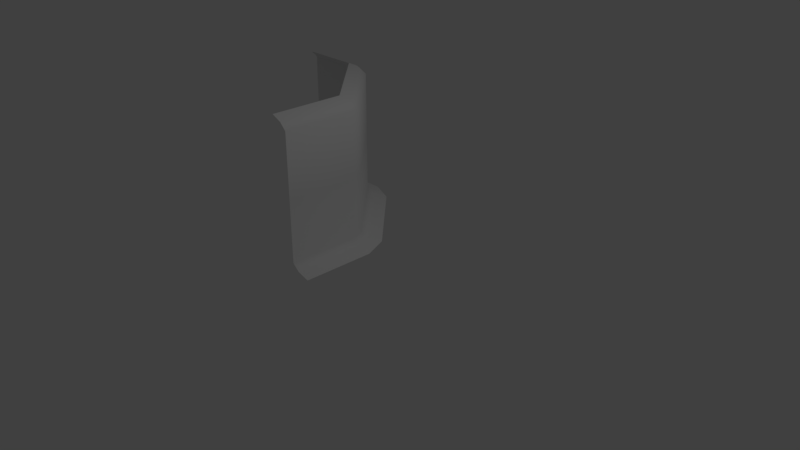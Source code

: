 # Source: Cliff_Face_Dirt_Corner_High_01.blend  (saved by Blender 2.79.0; exported with 4.5.12 LTS)
import bpy
from mathutils import Matrix  # noqa: F401  (used for matrix-valued properties, if any)

bpy.ops.wm.read_factory_settings(use_empty=True)
scene = bpy.context.scene
scene.name = 'Scene'

# ---- collections
col_collection_1 = bpy.data.collections.new('Collection 1'); scene.collection.children.link(col_collection_1)

# ---- materials (node trees are filled in below, after node groups)
mat_grassland_tileatlas_01 = bpy.data.materials.new('Grassland_Tileatlas_01')
mat_grassland_tileatlas_01.alpha_threshold = 0.0
mat_grassland_tileatlas_01.use_transparent_shadow = False
mat_grassland_tileatlas_01.roughness = 0.5
mat_grassland_tileatlas_01.line_color = (0.0, 0.0, 0.0, 1.0)

# ---- material node trees

# ---- world
world_world = bpy.data.worlds.new('World'); scene.world = world_world
world_world.color = (0.05088, 0.05088, 0.05088)
world_world.use_sun_shadow = False
world_world.sun_shadow_jitter_overblur = 0.0
world_world.cycles.sampling_method = 'MANUAL'

# ---- cameras
cam_camera = bpy.data.cameras.new('Camera')
cam_camera.clip_end = 100.0
cam_camera.lens = 35.0
cam_camera.sensor_width = 32.0
cam_camera.sensor_height = 18.0
cam_camera.ortho_scale = 7.314
cam_camera.dof.focus_distance = 0.0
cam_camera.dof.aperture_fstop = 128.0

# ---- lights
light_lamp = bpy.data.lights.new('Lamp', 'POINT')
light_lamp.transmission_factor = 0.0
light_lamp.cutoff_distance = 30.0
light_lamp.energy = 100.0
light_lamp.shadow_buffer_clip_start = 1.001
light_lamp.shadow_soft_size = 0.1
light_lamp.shadow_maximum_resolution = 0.006
light_lamp.use_absolute_resolution = True

# ---- meshes
me_cube = bpy.data.meshes.new('Cube')
me_cube.from_pydata([(0.0, 0.0, 0.0), (-0.2715, 0.0, 0.9716), (-0.2715, 0.0, 0.1318), (-0.3614, 0.0, 1.94), (-0.1738, -1.0, 0.04975), (-0.1692, 0.0, 0.04975), (-0.2715, -1.0, 0.1318), (-2.5, 1.228, 0.9718), (0.0, -1.0, 0.0), (-0.1464, 0.3536, -0.0001117), (-0.3384, 0.1616, 0.1317), (-1.339, 1.161, 0.9716), (-0.7695, 0.7305, 0.04964), (-0.2694, 0.2306, 0.04964), (-0.3384, 0.1616, 0.9716), (-0.8386, 0.6614, 0.1317), (-0.6466, 0.8534, -0.0001117), (-0.3384, 0.1616, 1.851), (-0.3614, -1.0, 1.94), (-1.266, 1.234, 0.04964), (-0.5, -1.0, 2.0), (-1.339, 1.161, 0.1317), (-0.8386, 0.6614, 0.9716), (-1.147, 1.353, -0.0001117), (-2.5, 1.5, 2.98e-08), (-0.2715, -1.0, 1.851), (-2.5, 1.228, 0.1318), (-1.5, 1.326, 0.04975), (-2.5, 1.33, 0.04975), (-1.5, 1.228, 0.1318), (-0.2715, 0.0, 1.851), (-1.5, 1.5, 2.98e-08), (-0.2715, -1.0, 0.9718), (-0.9022, 0.5978, 1.94), (-0.402, 0.09797, 1.94), (-0.8386, 0.6614, 1.851), (-0.5, 0.0, 2.0), (-1.402, 1.098, 1.94), (-1.0, 0.4999, 2.0), (-1.5, 0.9997, 2.0), (-2.5, 1.228, 1.851), (-1.5, 1.138, 1.94), (-2.5, 1.138, 1.94), (-2.5, 0.9997, 2.0), (-1.5, 1.228, 1.851), (-1.339, 1.161, 1.851), (-1.5, 1.228, 0.9718)], [], [(4, 5, 2, 6), (6, 2, 1, 32), (8, 0, 5, 4), (9, 16, 12, 13), (10, 15, 22, 14), (13, 12, 15, 10), (16, 23, 19, 12), (15, 21, 11, 22), (12, 19, 21, 15), (27, 28, 26, 29), (29, 26, 7, 46), (31, 24, 28, 27), (11, 46, 44, 45), (1, 14, 17, 30), (46, 7, 40, 44), (22, 11, 45, 35), (2, 10, 14, 1), (5, 13, 10, 2), (0, 9, 13, 5), (14, 22, 35, 17), (32, 1, 30, 25), (21, 29, 46, 11), (19, 27, 29, 21), (23, 31, 27, 19), (25, 30, 3, 18), (18, 3, 36, 20), (34, 33, 38, 36), (17, 35, 33, 34), (33, 37, 39, 38), (35, 45, 37, 33), (44, 40, 42, 41), (41, 42, 43, 39), (36, 3, 34), (30, 17, 34, 3), (39, 37, 41), (45, 44, 41, 37)])
me_cube.polygons.foreach_set('use_smooth', [True] * 36)
_uv = me_cube.uv_layers.new(name='UVMap')
_uv.uv.foreach_set('vector', [0.7501, 0.8282, 0.8749, 0.8282, 0.8749, 0.8437, 0.7501, 0.8437, 0.7501, 0.8751, 0.8749, 0.8751, 0.8749, 0.9999, 0.7501, 0.9999, 0.8749, 0.8126, 0.7501, 0.8126, 0.7501, 0.828, 0.8749, 0.828, 0.875, 0.8125, 0.7501, 0.8126, 0.7501, 0.828, 0.8749, 0.828, 0.7501, 0.8751, 0.8749, 0.8751, 0.8749, 0.9999, 0.7501, 0.9999, 0.7501, 0.8282, 0.8749, 0.8282, 0.8749, 0.8437, 0.7501, 0.8437, 0.8749, 0.8126, 0.7501, 0.8126, 0.7501, 0.828, 0.8749, 0.828, 0.7501, 0.8751, 0.8749, 0.8751, 0.8749, 0.9999, 0.7501, 0.9999, 0.7501, 0.8282, 0.8749, 0.8282, 0.8749, 0.8437, 0.7501, 0.8437, 0.7501, 0.8282, 0.8749, 0.8282, 0.8749, 0.8437, 0.7501, 0.8437, 0.7501, 0.8751, 0.8749, 0.8751, 0.8749, 0.9999, 0.7501, 0.9999, 0.8749, 0.8126, 0.7501, 0.8126, 0.7501, 0.828, 0.8749, 0.828, 0.7501, 0.8751, 0.7812, 0.8751, 0.7812, 0.9999, 0.7501, 0.9999, 0.7501, 0.8751, 0.7812, 0.8751, 0.7812, 0.9999, 0.7501, 0.9999, 0.7501, 0.8751, 0.8749, 0.8751, 0.8749, 0.9999, 0.7501, 0.9999, 0.7501, 0.8751, 0.8749, 0.8751, 0.8749, 0.9999, 0.7501, 0.9999, 0.7501, 0.8751, 0.7812, 0.8751, 0.7812, 0.9999, 0.7501, 0.9999, 0.7539, 0.8242, 0.7852, 0.8242, 0.7812, 0.8398, 0.7578, 0.8398, 0.75, 0.8125, 0.7852, 0.8125, 0.7812, 0.8281, 0.7539, 0.8281, 0.7501, 0.8751, 0.8749, 0.8751, 0.8749, 0.9999, 0.7501, 0.9999, 0.7501, 0.8751, 0.8749, 0.8751, 0.8749, 0.9999, 0.7501, 0.9999, 0.7501, 0.8751, 0.7812, 0.8751, 0.7812, 0.9999, 0.7501, 0.9999, 0.75, 0.8282, 0.7812, 0.8282, 0.7773, 0.8437, 0.754, 0.8437, 0.754, 0.8126, 0.7852, 0.8125, 0.7812, 0.8281, 0.7578, 0.8281, 0.8749, 0.8438, 0.7501, 0.8438, 0.7501, 0.8593, 0.8749, 0.8593, 0.7501, 0.8595, 0.8749, 0.8595, 0.8749, 0.8749, 0.7501, 0.8749, 0.7501, 0.8595, 0.8749, 0.8595, 0.8749, 0.8749, 0.7501, 0.8749, 0.8749, 0.8438, 0.7501, 0.8438, 0.7501, 0.8593, 0.8749, 0.8593, 0.7501, 0.8595, 0.8749, 0.8595, 0.8749, 0.8749, 0.7501, 0.8749, 0.8749, 0.8438, 0.7501, 0.8438, 0.7501, 0.8593, 0.8749, 0.8593, 0.8749, 0.8438, 0.7501, 0.8438, 0.7501, 0.8593, 0.8749, 0.8593, 0.7501, 0.8595, 0.8749, 0.8595, 0.8749, 0.8749, 0.7501, 0.8749, 0.7578, 0.875, 0.7501, 0.8595, 0.7617, 0.8595, 0.7578, 0.8516, 0.7812, 0.8516, 0.7734, 0.8672, 0.7578, 0.8672, 0.7656, 0.875, 0.7539, 0.8595, 0.7734, 0.8594, 0.7773, 0.8828, 0.7578, 0.8828, 0.7578, 0.8984, 0.7773, 0.8984])
me_cube.materials.append(mat_grassland_tileatlas_01)
me_cube.use_remesh_preserve_volume = False
me_cube.use_remesh_preserve_attributes = False
me_cube.use_mirror_vertex_groups = False
me_cube.update()

# ---- objects
ob_cube = bpy.data.objects.new('Cube', me_cube)
ob_lamp = bpy.data.objects.new('Lamp', light_lamp)
ob_camera = bpy.data.objects.new('Camera', cam_camera)

# ---- transforms, parenting, visibility, modifiers, constraints
ob_cube.location = (0.0, 0.0, 0.0)
ob_cube.lock_rotations_4d = False
ob_cube.empty_display_type = 'ARROWS'
ob_cube.lineart.crease_threshold = 0.0
ob_lamp.location = (4.076, 1.005, 5.904)
ob_lamp.rotation_euler = (0.6503, 0.05522, 1.866)
ob_lamp.lock_rotations_4d = False
ob_lamp.empty_display_type = 'ARROWS'
ob_lamp.color = (0.0, 0.0, 0.0, 0.0)
ob_lamp.lineart.crease_threshold = 0.0
ob_camera.location = (7.481, -6.508, 5.344)
ob_camera.rotation_euler = (1.109, 0.0, 0.8149)
ob_camera.lock_rotations_4d = False
ob_camera.empty_display_type = 'ARROWS'
ob_camera.color = (0.0, 0.0, 0.0, 0.0)
ob_camera.display_type = 'WIRE'
ob_camera.lineart.crease_threshold = 0.0

# ---- collection membership
col_collection_1.objects.link(ob_cube)
col_collection_1.objects.link(ob_lamp)
col_collection_1.objects.link(ob_camera)

# ---- scene / render settings (as saved in the file)
scene.camera = ob_camera
scene.frame_start = 1; scene.frame_end = 250; scene.frame_set(1)
scene.render.engine = 'BLENDER_EEVEE_NEXT'
scene.render.resolution_percentage = 50
scene.render.dither_intensity = 0.0
scene.cycles.use_denoising = False
scene.cycles.samples = 128
scene.cycles.sampling_pattern = 'TABULATED_SOBOL'
scene.cycles.use_adaptive_sampling = False
scene.cycles.use_light_tree = False
scene.cycles.blur_glossy = 0.0
scene.cycles.sample_clamp_indirect = 0.0
scene.view_settings.view_transform = 'Standard'
bpy.context.view_layer.update()
